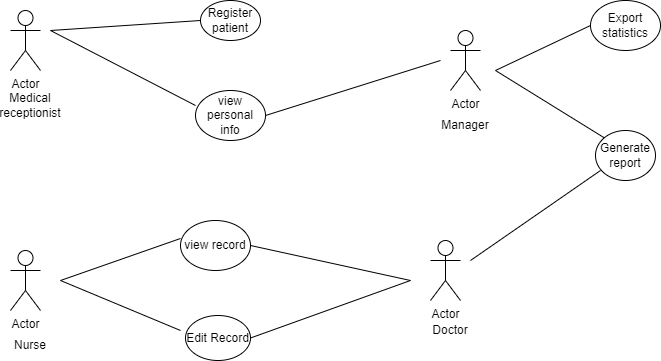

The diagram above was exported from draw.io. Its source (the exported page's mxGraphModel, read from the mxfile embedded in the PNG):
<mxGraphModel dx="868" dy="476" grid="1" gridSize="10" guides="1" tooltips="1" connect="1" arrows="1" fold="1" page="1" pageScale="1" pageWidth="827" pageHeight="1169" math="0" shadow="0">
  <root>
    <mxCell id="0" />
    <mxCell id="1" parent="0" />
    <mxCell id="dSYURT8SvLrdiIerJjeI-1" value="Actor" style="shape=umlActor;verticalLabelPosition=bottom;verticalAlign=top;html=1;outlineConnect=0;" vertex="1" parent="1">
      <mxGeometry x="100" y="70" width="30" height="60" as="geometry" />
    </mxCell>
    <mxCell id="dSYURT8SvLrdiIerJjeI-2" value="Actor" style="shape=umlActor;verticalLabelPosition=bottom;verticalAlign=top;html=1;outlineConnect=0;" vertex="1" parent="1">
      <mxGeometry x="540" y="90" width="30" height="60" as="geometry" />
    </mxCell>
    <mxCell id="dSYURT8SvLrdiIerJjeI-4" value="Actor" style="shape=umlActor;verticalLabelPosition=bottom;verticalAlign=top;html=1;outlineConnect=0;" vertex="1" parent="1">
      <mxGeometry x="100" y="310" width="30" height="60" as="geometry" />
    </mxCell>
    <mxCell id="dSYURT8SvLrdiIerJjeI-7" value="Medical receptionist&lt;br&gt;" style="text;html=1;strokeColor=none;fillColor=none;align=center;verticalAlign=middle;whiteSpace=wrap;rounded=0;" vertex="1" parent="1">
      <mxGeometry x="90" y="150" width="60" height="30" as="geometry" />
    </mxCell>
    <mxCell id="dSYURT8SvLrdiIerJjeI-8" style="edgeStyle=orthogonalEdgeStyle;rounded=0;orthogonalLoop=1;jettySize=auto;html=1;exitX=0.5;exitY=1;exitDx=0;exitDy=0;" edge="1" parent="1" source="dSYURT8SvLrdiIerJjeI-7" target="dSYURT8SvLrdiIerJjeI-7">
      <mxGeometry relative="1" as="geometry" />
    </mxCell>
    <mxCell id="dSYURT8SvLrdiIerJjeI-10" value="Nurse" style="text;html=1;strokeColor=none;fillColor=none;align=center;verticalAlign=middle;whiteSpace=wrap;rounded=0;" vertex="1" parent="1">
      <mxGeometry x="90" y="390" width="60" height="30" as="geometry" />
    </mxCell>
    <mxCell id="dSYURT8SvLrdiIerJjeI-11" value="Manager" style="text;html=1;strokeColor=none;fillColor=none;align=center;verticalAlign=middle;whiteSpace=wrap;rounded=0;" vertex="1" parent="1">
      <mxGeometry x="525" y="170" width="60" height="30" as="geometry" />
    </mxCell>
    <mxCell id="dSYURT8SvLrdiIerJjeI-12" value="Actor" style="shape=umlActor;verticalLabelPosition=bottom;verticalAlign=top;html=1;outlineConnect=0;" vertex="1" parent="1">
      <mxGeometry x="520" y="300" width="30" height="60" as="geometry" />
    </mxCell>
    <mxCell id="dSYURT8SvLrdiIerJjeI-13" value="Doctor" style="text;html=1;strokeColor=none;fillColor=none;align=center;verticalAlign=middle;whiteSpace=wrap;rounded=0;" vertex="1" parent="1">
      <mxGeometry x="510" y="375" width="60" height="30" as="geometry" />
    </mxCell>
    <mxCell id="dSYURT8SvLrdiIerJjeI-14" value="Register patient" style="ellipse;whiteSpace=wrap;html=1;" vertex="1" parent="1">
      <mxGeometry x="290" y="60" width="60" height="40" as="geometry" />
    </mxCell>
    <mxCell id="dSYURT8SvLrdiIerJjeI-15" value="view personal info" style="ellipse;whiteSpace=wrap;html=1;" vertex="1" parent="1">
      <mxGeometry x="285" y="150" width="70" height="50" as="geometry" />
    </mxCell>
    <mxCell id="dSYURT8SvLrdiIerJjeI-18" value="" style="endArrow=none;html=1;rounded=0;entryX=0;entryY=0.5;entryDx=0;entryDy=0;" edge="1" parent="1" target="dSYURT8SvLrdiIerJjeI-14">
      <mxGeometry width="50" height="50" relative="1" as="geometry">
        <mxPoint x="140" y="90" as="sourcePoint" />
        <mxPoint x="250" y="65" as="targetPoint" />
      </mxGeometry>
    </mxCell>
    <mxCell id="dSYURT8SvLrdiIerJjeI-19" value="" style="endArrow=none;html=1;rounded=0;exitX=0;exitY=0.3;exitDx=0;exitDy=0;exitPerimeter=0;" edge="1" parent="1" source="dSYURT8SvLrdiIerJjeI-15">
      <mxGeometry width="50" height="50" relative="1" as="geometry">
        <mxPoint x="300" y="170" as="sourcePoint" />
        <mxPoint x="140" y="90" as="targetPoint" />
      </mxGeometry>
    </mxCell>
    <mxCell id="dSYURT8SvLrdiIerJjeI-20" value="" style="endArrow=none;html=1;rounded=0;" edge="1" parent="1">
      <mxGeometry width="50" height="50" relative="1" as="geometry">
        <mxPoint x="355" y="175" as="sourcePoint" />
        <mxPoint x="530" y="120" as="targetPoint" />
      </mxGeometry>
    </mxCell>
    <mxCell id="dSYURT8SvLrdiIerJjeI-21" value="view record" style="ellipse;whiteSpace=wrap;html=1;" vertex="1" parent="1">
      <mxGeometry x="270" y="280" width="70" height="50" as="geometry" />
    </mxCell>
    <mxCell id="dSYURT8SvLrdiIerJjeI-22" value="Edit Record" style="ellipse;whiteSpace=wrap;html=1;" vertex="1" parent="1">
      <mxGeometry x="275" y="375" width="65" height="45" as="geometry" />
    </mxCell>
    <mxCell id="dSYURT8SvLrdiIerJjeI-23" value="" style="endArrow=none;html=1;rounded=0;entryX=0;entryY=0.36;entryDx=0;entryDy=0;entryPerimeter=0;" edge="1" parent="1" target="dSYURT8SvLrdiIerJjeI-21">
      <mxGeometry width="50" height="50" relative="1" as="geometry">
        <mxPoint x="150" y="340" as="sourcePoint" />
        <mxPoint x="240" y="335" as="targetPoint" />
      </mxGeometry>
    </mxCell>
    <mxCell id="dSYURT8SvLrdiIerJjeI-24" value="" style="endArrow=none;html=1;rounded=0;" edge="1" parent="1">
      <mxGeometry width="50" height="50" relative="1" as="geometry">
        <mxPoint x="150" y="340" as="sourcePoint" />
        <mxPoint x="270" y="390" as="targetPoint" />
      </mxGeometry>
    </mxCell>
    <mxCell id="dSYURT8SvLrdiIerJjeI-25" value="" style="endArrow=none;html=1;rounded=0;exitX=1;exitY=0.5;exitDx=0;exitDy=0;" edge="1" parent="1" source="dSYURT8SvLrdiIerJjeI-21">
      <mxGeometry width="50" height="50" relative="1" as="geometry">
        <mxPoint x="390" y="260" as="sourcePoint" />
        <mxPoint x="500" y="340" as="targetPoint" />
      </mxGeometry>
    </mxCell>
    <mxCell id="dSYURT8SvLrdiIerJjeI-26" value="" style="endArrow=none;html=1;rounded=0;exitX=1;exitY=0.5;exitDx=0;exitDy=0;" edge="1" parent="1" source="dSYURT8SvLrdiIerJjeI-22">
      <mxGeometry width="50" height="50" relative="1" as="geometry">
        <mxPoint x="400" y="380" as="sourcePoint" />
        <mxPoint x="500" y="340" as="targetPoint" />
      </mxGeometry>
    </mxCell>
    <mxCell id="dSYURT8SvLrdiIerJjeI-27" value="Export statistics" style="ellipse;whiteSpace=wrap;html=1;" vertex="1" parent="1">
      <mxGeometry x="680" y="60" width="70" height="50" as="geometry" />
    </mxCell>
    <mxCell id="dSYURT8SvLrdiIerJjeI-28" value="Generate report" style="ellipse;whiteSpace=wrap;html=1;" vertex="1" parent="1">
      <mxGeometry x="685" y="190" width="60" height="50" as="geometry" />
    </mxCell>
    <mxCell id="dSYURT8SvLrdiIerJjeI-29" value="" style="endArrow=none;html=1;rounded=0;entryX=0;entryY=0.5;entryDx=0;entryDy=0;" edge="1" parent="1" target="dSYURT8SvLrdiIerJjeI-27">
      <mxGeometry width="50" height="50" relative="1" as="geometry">
        <mxPoint x="585" y="130" as="sourcePoint" />
        <mxPoint x="635" y="80" as="targetPoint" />
      </mxGeometry>
    </mxCell>
    <mxCell id="dSYURT8SvLrdiIerJjeI-30" value="" style="endArrow=none;html=1;rounded=0;entryX=0;entryY=0;entryDx=0;entryDy=0;" edge="1" parent="1" target="dSYURT8SvLrdiIerJjeI-28">
      <mxGeometry width="50" height="50" relative="1" as="geometry">
        <mxPoint x="585" y="130" as="sourcePoint" />
        <mxPoint x="675" y="150" as="targetPoint" />
      </mxGeometry>
    </mxCell>
    <mxCell id="dSYURT8SvLrdiIerJjeI-31" value="" style="endArrow=none;html=1;rounded=0;" edge="1" parent="1">
      <mxGeometry width="50" height="50" relative="1" as="geometry">
        <mxPoint x="560" y="320" as="sourcePoint" />
        <mxPoint x="690" y="230" as="targetPoint" />
      </mxGeometry>
    </mxCell>
  </root>
</mxGraphModel>